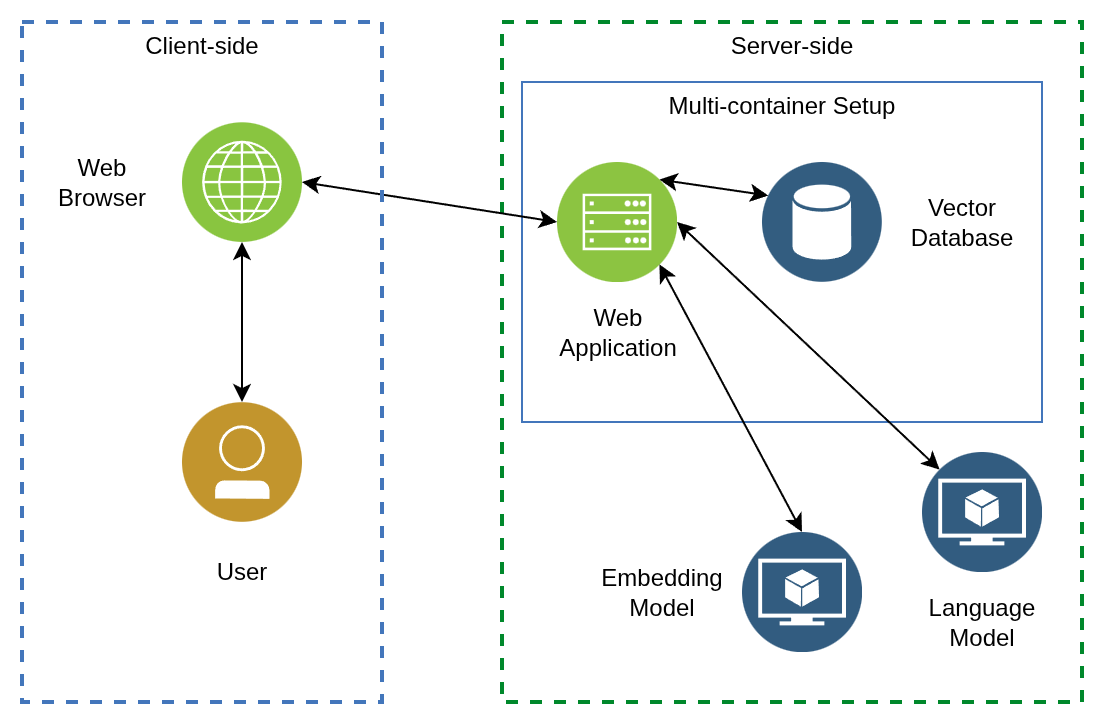

The diagram above was exported from draw.io. Its source (the exported page's mxGraphModel, read from the mxfile embedded in the PNG):
<mxGraphModel dx="978" dy="573" grid="1" gridSize="10" guides="1" tooltips="1" connect="1" arrows="1" fold="1" page="1" pageScale="1" pageWidth="850" pageHeight="1100" math="0" shadow="0">
  <root>
    <mxCell id="0" />
    <mxCell id="1" parent="0" />
    <mxCell id="0C2laaoaqXkZZkfeL5ch-21" parent="1" style="fontStyle=0;verticalAlign=top;align=center;spacingTop=-2;fillColor=none;rounded=0;whiteSpace=wrap;html=1;strokeColor=#00882B;strokeWidth=2;dashed=1;container=1;collapsible=0;expand=0;recursiveResize=0;" value="Server-side" vertex="1">
      <mxGeometry height="340" width="290" x="330" y="160" as="geometry" />
    </mxCell>
    <mxCell id="0C2laaoaqXkZZkfeL5ch-23" parent="0C2laaoaqXkZZkfeL5ch-21" style="fontStyle=0;verticalAlign=top;align=center;spacingTop=-2;fillColor=none;rounded=0;whiteSpace=wrap;html=1;strokeColor=#4376BB;strokeWidth=1;dashed=0;container=1;collapsible=0;expand=0;recursiveResize=0;" value="Multi-container Setup" vertex="1">
      <mxGeometry height="170" width="260" x="10" y="30" as="geometry" />
    </mxCell>
    <mxCell id="0C2laaoaqXkZZkfeL5ch-9" parent="0C2laaoaqXkZZkfeL5ch-23" style="image;aspect=fixed;perimeter=ellipsePerimeter;html=1;align=center;shadow=0;dashed=0;fontColor=#4277BB;labelBackgroundColor=default;fontSize=12;spacingTop=3;image=img/lib/ibm/infrastructure/mobile_backend.svg;" value="" vertex="1">
      <mxGeometry height="60" width="60" x="17.5" y="40" as="geometry" />
    </mxCell>
    <mxCell id="0C2laaoaqXkZZkfeL5ch-12" parent="0C2laaoaqXkZZkfeL5ch-23" style="text;html=1;whiteSpace=wrap;strokeColor=none;fillColor=none;align=center;verticalAlign=middle;rounded=0;" value="Web Application" vertex="1">
      <mxGeometry height="30" width="60" x="17.5" y="110" as="geometry" />
    </mxCell>
    <mxCell id="0C2laaoaqXkZZkfeL5ch-3" parent="0C2laaoaqXkZZkfeL5ch-21" style="image;aspect=fixed;perimeter=ellipsePerimeter;html=1;align=center;shadow=0;dashed=0;fontColor=#4277BB;labelBackgroundColor=default;fontSize=12;spacingTop=3;image=img/lib/ibm/data/model.svg;" value="" vertex="1">
      <mxGeometry height="60" width="60" x="210" y="215" as="geometry" />
    </mxCell>
    <mxCell id="0C2laaoaqXkZZkfeL5ch-14" parent="0C2laaoaqXkZZkfeL5ch-21" style="text;html=1;whiteSpace=wrap;strokeColor=none;fillColor=none;align=center;verticalAlign=middle;rounded=0;" value="Language Model" vertex="1">
      <mxGeometry height="30" width="60" x="210" y="285" as="geometry" />
    </mxCell>
    <mxCell id="0C2laaoaqXkZZkfeL5ch-1" parent="0C2laaoaqXkZZkfeL5ch-21" style="image;aspect=fixed;perimeter=ellipsePerimeter;html=1;align=center;shadow=0;dashed=0;fontColor=#4277BB;labelBackgroundColor=default;fontSize=12;spacingTop=3;image=img/lib/ibm/data/model.svg;" value="" vertex="1">
      <mxGeometry height="60" width="60" x="120" y="255" as="geometry" />
    </mxCell>
    <mxCell id="0C2laaoaqXkZZkfeL5ch-13" parent="0C2laaoaqXkZZkfeL5ch-21" style="text;html=1;whiteSpace=wrap;strokeColor=none;fillColor=none;align=center;verticalAlign=middle;rounded=0;" value="Embedding Model" vertex="1">
      <mxGeometry height="30" width="60" x="50" y="270" as="geometry" />
    </mxCell>
    <mxCell id="0C2laaoaqXkZZkfeL5ch-19" edge="1" parent="0C2laaoaqXkZZkfeL5ch-21" source="0C2laaoaqXkZZkfeL5ch-3" style="endArrow=classic;startArrow=classic;html=1;rounded=0;exitX=0;exitY=0;exitDx=0;exitDy=0;entryX=1;entryY=0.5;entryDx=0;entryDy=0;" target="0C2laaoaqXkZZkfeL5ch-9" value="">
      <mxGeometry height="50" relative="1" width="50" as="geometry">
        <mxPoint x="177" y="120" as="sourcePoint" />
        <mxPoint x="130" y="151" as="targetPoint" />
      </mxGeometry>
    </mxCell>
    <mxCell id="0C2laaoaqXkZZkfeL5ch-20" edge="1" parent="0C2laaoaqXkZZkfeL5ch-21" source="0C2laaoaqXkZZkfeL5ch-1" style="endArrow=classic;startArrow=classic;html=1;rounded=0;exitX=0.5;exitY=0;exitDx=0;exitDy=0;entryX=1;entryY=1;entryDx=0;entryDy=0;" target="0C2laaoaqXkZZkfeL5ch-9" value="">
      <mxGeometry height="50" relative="1" width="50" as="geometry">
        <mxPoint x="153.5" y="160" as="sourcePoint" />
        <mxPoint x="106.5" y="191" as="targetPoint" />
      </mxGeometry>
    </mxCell>
    <mxCell id="0C2laaoaqXkZZkfeL5ch-15" parent="0C2laaoaqXkZZkfeL5ch-21" style="text;html=1;whiteSpace=wrap;strokeColor=none;fillColor=none;align=center;verticalAlign=middle;rounded=0;" value="&lt;div&gt;Vec&lt;span style=&quot;background-color: transparent; color: light-dark(rgb(0, 0, 0), rgb(255, 255, 255));&quot;&gt;tor&lt;/span&gt;&lt;/div&gt;Database" vertex="1">
      <mxGeometry height="30" width="60" x="200" y="85" as="geometry" />
    </mxCell>
    <mxCell id="0C2laaoaqXkZZkfeL5ch-2" parent="0C2laaoaqXkZZkfeL5ch-21" style="image;aspect=fixed;perimeter=ellipsePerimeter;html=1;align=center;shadow=0;dashed=0;fontColor=#4277BB;labelBackgroundColor=default;fontSize=12;spacingTop=3;image=img/lib/ibm/data/data_services.svg;" value="" vertex="1">
      <mxGeometry height="60" width="60" x="130" y="70" as="geometry" />
    </mxCell>
    <mxCell id="0C2laaoaqXkZZkfeL5ch-18" edge="1" parent="0C2laaoaqXkZZkfeL5ch-21" source="0C2laaoaqXkZZkfeL5ch-2" style="endArrow=classic;startArrow=classic;html=1;rounded=0;exitX=0;exitY=0.25;exitDx=0;exitDy=0;entryX=1;entryY=0;entryDx=0;entryDy=0;" target="0C2laaoaqXkZZkfeL5ch-9" value="">
      <mxGeometry height="50" relative="1" width="50" as="geometry">
        <mxPoint x="305" y="115" as="sourcePoint" />
        <mxPoint x="170" y="115" as="targetPoint" />
      </mxGeometry>
    </mxCell>
    <mxCell id="0C2laaoaqXkZZkfeL5ch-5" parent="1" style="image;aspect=fixed;perimeter=ellipsePerimeter;html=1;align=center;shadow=0;dashed=0;fontColor=#4277BB;labelBackgroundColor=default;fontSize=12;spacingTop=3;image=img/lib/ibm/users/user.svg;" value="" vertex="1">
      <mxGeometry height="60" width="60" x="170" y="350" as="geometry" />
    </mxCell>
    <mxCell id="0C2laaoaqXkZZkfeL5ch-7" parent="1" style="image;aspect=fixed;perimeter=ellipsePerimeter;html=1;align=center;shadow=0;dashed=0;fontColor=#4277BB;labelBackgroundColor=default;fontSize=12;spacingTop=3;image=img/lib/ibm/infrastructure/channels.svg;" value="" vertex="1">
      <mxGeometry height="60" width="60" x="170" y="210" as="geometry" />
    </mxCell>
    <mxCell id="0C2laaoaqXkZZkfeL5ch-10" parent="1" style="text;html=1;whiteSpace=wrap;strokeColor=none;fillColor=none;align=center;verticalAlign=middle;rounded=0;" value="User" vertex="1">
      <mxGeometry height="30" width="60" x="170" y="420" as="geometry" />
    </mxCell>
    <mxCell id="0C2laaoaqXkZZkfeL5ch-11" parent="1" style="text;html=1;whiteSpace=wrap;strokeColor=none;fillColor=none;align=center;verticalAlign=middle;rounded=0;" value="Web Browser" vertex="1">
      <mxGeometry height="30" width="60" x="100" y="225" as="geometry" />
    </mxCell>
    <mxCell id="0C2laaoaqXkZZkfeL5ch-16" edge="1" parent="1" source="0C2laaoaqXkZZkfeL5ch-5" style="endArrow=classic;startArrow=classic;html=1;rounded=0;exitX=0.5;exitY=0;exitDx=0;exitDy=0;entryX=0.5;entryY=1;entryDx=0;entryDy=0;" target="0C2laaoaqXkZZkfeL5ch-7" value="">
      <mxGeometry height="50" relative="1" width="50" as="geometry">
        <mxPoint x="190" y="330" as="sourcePoint" />
        <mxPoint x="240" y="280" as="targetPoint" />
      </mxGeometry>
    </mxCell>
    <mxCell id="0C2laaoaqXkZZkfeL5ch-17" edge="1" parent="1" source="0C2laaoaqXkZZkfeL5ch-9" style="endArrow=classic;startArrow=classic;html=1;rounded=0;exitX=0;exitY=0.5;exitDx=0;exitDy=0;entryX=1;entryY=0.5;entryDx=0;entryDy=0;" target="0C2laaoaqXkZZkfeL5ch-7" value="">
      <mxGeometry height="50" relative="1" width="50" as="geometry">
        <mxPoint x="320" y="430" as="sourcePoint" />
        <mxPoint x="320" y="350" as="targetPoint" />
      </mxGeometry>
    </mxCell>
    <mxCell id="0C2laaoaqXkZZkfeL5ch-22" parent="1" style="fontStyle=0;verticalAlign=top;align=center;spacingTop=-2;fillColor=none;rounded=0;whiteSpace=wrap;html=1;strokeColor=#4376BB;strokeWidth=2;dashed=1;container=1;collapsible=0;expand=0;recursiveResize=0;" value="Client-side" vertex="1">
      <mxGeometry height="340" width="180" x="90" y="160" as="geometry" />
    </mxCell>
  </root>
</mxGraphModel>